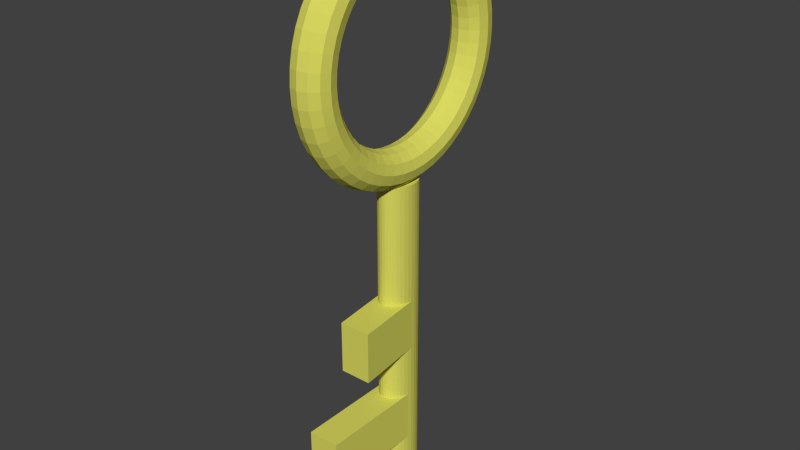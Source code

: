# Source: GoldKey.blend  (saved by Blender 2.73.0; exported with 4.5.12 LTS)
import bpy
from mathutils import Matrix  # noqa: F401  (used for matrix-valued properties, if any)

bpy.ops.wm.read_factory_settings(use_empty=True)
scene = bpy.context.scene
scene.name = 'Scene'

# ---- collections
col_collection_1 = bpy.data.collections.new('Collection 1'); scene.collection.children.link(col_collection_1)

# ---- materials (node trees are filled in below, after node groups)
mat_keycolor = bpy.data.materials.new('KeyColor')
mat_keycolor.alpha_threshold = 0.0
mat_keycolor.use_transparent_shadow = False
mat_keycolor.diffuse_color = (0.6982, 0.688, 0.1172, 1.0)
mat_keycolor.roughness = 0.5

# ---- material node trees

# ---- world
world_world = bpy.data.worlds.new('World'); scene.world = world_world
world_world.color = (0.05088, 0.05088, 0.05088)
world_world.use_sun_shadow = False
world_world.sun_shadow_jitter_overblur = 0.0
world_world.cycles.sampling_method = 'MANUAL'
world_world.cycles.sample_map_resolution = 256

# ---- meshes
me_torus = bpy.data.meshes.new('Torus')
me_torus.from_pydata([(1.192e-07, 0.0, 0.9585), (0.11, 0.0, 0.988), (0.1905, 0.0, 1.068), (0.22, 0.0, 1.178), (0.1905, 0.0, 1.288), (0.11, 0.0, 1.369), (5.96e-08, 0.0, 1.398), (-0.11, 0.0, 1.369), (-0.1905, 0.0, 1.288), (-0.22, 0.0, 1.178), (-0.1905, 0.0, 1.069), (-0.11, 0.0, 0.988), (1.192e-07, 0.1853, 0.9706), (0.11, 0.1815, 0.9999), (0.1905, 0.171, 1.08), (0.22, 0.1566, 1.189), (0.1905, 0.1423, 1.298), (0.11, 0.1318, 1.378), (5.96e-08, 0.1279, 1.407), (-0.11, 0.1318, 1.378), (-0.1905, 0.1423, 1.298), (-0.22, 0.1566, 1.189), (-0.1905, 0.171, 1.08), (-0.11, 0.1815, 0.9999), (1.192e-07, 0.3675, 1.007), (0.11, 0.3599, 1.035), (0.1905, 0.3391, 1.113), (0.22, 0.3106, 1.219), (0.1905, 0.2821, 1.326), (0.11, 0.2613, 1.403), (5.96e-08, 0.2536, 1.432), (-0.11, 0.2613, 1.403), (-0.1905, 0.2821, 1.326), (-0.22, 0.3106, 1.219), (-0.1905, 0.3391, 1.113), (-0.11, 0.3599, 1.035), (1.192e-07, 0.5434, 1.067), (0.11, 0.5321, 1.094), (0.1905, 0.5013, 1.168), (0.22, 0.4592, 1.27), (0.1905, 0.4171, 1.371), (0.11, 0.3863, 1.446), (5.96e-08, 0.375, 1.473), (-0.11, 0.3863, 1.446), (-0.1905, 0.4171, 1.371), (-0.22, 0.4592, 1.27), (-0.1905, 0.5013, 1.168), (-0.11, 0.5321, 1.094), (1.192e-07, 0.71, 1.149), (0.11, 0.6953, 1.174), (0.1905, 0.655, 1.244), (0.22, 0.6, 1.339), (0.1905, 0.545, 1.435), (0.11, 0.5047, 1.504), (5.96e-08, 0.49, 1.53), (-0.11, 0.5047, 1.504), (-0.1905, 0.545, 1.435), (-0.22, 0.6, 1.339), (-0.1905, 0.655, 1.244), (-0.11, 0.6953, 1.174), (0.0, 0.8644, 1.252), (0.11, 0.8465, 1.275), (0.1905, 0.7975, 1.339), (0.22, 0.7305, 1.426), (0.1905, 0.6635, 1.514), (0.11, 0.6145, 1.578), (0.0, 0.5966, 1.601), (-0.11, 0.6145, 1.578), (-0.1905, 0.6635, 1.514), (-0.22, 0.7305, 1.426), (-0.1905, 0.7975, 1.339), (-0.11, 0.8465, 1.275), (0.0, 1.004, 1.374), (0.11, 0.9833, 1.395), (0.1905, 0.9263, 1.452), (0.22, 0.8485, 1.53), (0.1905, 0.7707, 1.608), (0.11, 0.7138, 1.665), (0.0, 0.693, 1.686), (-0.11, 0.7138, 1.665), (-0.1905, 0.7707, 1.608), (-0.22, 0.8485, 1.53), (-0.1905, 0.9263, 1.452), (-0.11, 0.9833, 1.395), (5.96e-08, 1.127, 1.514), (0.11, 1.103, 1.532), (0.1905, 1.039, 1.581), (0.22, 0.952, 1.648), (0.1905, 0.8648, 1.715), (0.11, 0.8009, 1.764), (0.0, 0.7775, 1.782), (-0.11, 0.8009, 1.764), (-0.1905, 0.8648, 1.715), (-0.22, 0.952, 1.648), (-0.1905, 1.039, 1.581), (-0.11, 1.103, 1.532), (0.0, 1.23, 1.668), (0.11, 1.204, 1.683), (0.1905, 1.134, 1.724), (0.22, 1.039, 1.778), (0.1905, 0.944, 1.833), (0.11, 0.8742, 1.874), (0.0, 0.8487, 1.888), (-0.11, 0.8742, 1.874), (-0.1905, 0.944, 1.833), (-0.22, 1.039, 1.778), (-0.1905, 1.134, 1.724), (-0.11, 1.204, 1.683), (0.0, 1.312, 1.835), (0.11, 1.285, 1.846), (0.1905, 1.21, 1.877), (0.22, 1.109, 1.919), (0.1905, 1.007, 1.961), (0.11, 0.9326, 1.992), (0.0, 0.9054, 2.003), (-0.11, 0.9326, 1.992), (-0.1905, 1.007, 1.961), (-0.22, 1.109, 1.919), (-0.1905, 1.21, 1.877), (-0.11, 1.285, 1.846), (0.0, 1.372, 2.011), (0.11, 1.343, 2.019), (0.1905, 1.265, 2.039), (0.22, 1.159, 2.068), (0.1905, 1.053, 2.096), (0.11, 0.9751, 2.117), (0.0, 0.9466, 2.125), (-0.11, 0.9751, 2.117), (-0.1905, 1.053, 2.096), (-0.22, 1.159, 2.068), (-0.1905, 1.265, 2.039), (-0.11, 1.343, 2.019), (-1.49e-08, 1.408, 2.193), (0.11, 1.379, 2.197), (0.1905, 1.299, 2.208), (0.22, 1.19, 2.222), (0.1905, 1.081, 2.236), (0.11, 1.001, 2.247), (-2.98e-08, 0.9716, 2.251), (-0.11, 1.001, 2.247), (-0.1905, 1.081, 2.236), (-0.22, 1.19, 2.222), (-0.1905, 1.299, 2.208), (-0.11, 1.379, 2.197), (-3.31e-08, 1.42, 2.378), (0.11, 1.391, 2.378), (0.1905, 1.31, 2.378), (0.22, 1.2, 2.378), (0.1905, 1.09, 2.378), (0.11, 1.009, 2.378), (-3.31e-08, 0.98, 2.378), (-0.11, 1.009, 2.378), (-0.1905, 1.09, 2.378), (-0.22, 1.2, 2.378), (-0.1905, 1.31, 2.378), (-0.11, 1.391, 2.378), (-4.47e-08, 1.408, 2.564), (0.11, 1.379, 2.56), (0.1905, 1.299, 2.549), (0.22, 1.19, 2.535), (0.1905, 1.081, 2.521), (0.11, 1.001, 2.51), (-4.47e-08, 0.9716, 2.506), (-0.11, 1.001, 2.51), (-0.1905, 1.081, 2.521), (-0.22, 1.19, 2.535), (-0.1905, 1.299, 2.549), (-0.11, 1.379, 2.56), (-5.96e-08, 1.372, 2.746), (0.11, 1.343, 2.738), (0.1905, 1.265, 2.718), (0.22, 1.159, 2.689), (0.1905, 1.053, 2.661), (0.11, 0.9751, 2.64), (-5.96e-08, 0.9466, 2.632), (-0.11, 0.9751, 2.64), (-0.1905, 1.053, 2.661), (-0.22, 1.159, 2.689), (-0.1905, 1.265, 2.718), (-0.11, 1.343, 2.738), (-5.96e-08, 1.312, 2.922), (0.11, 1.285, 2.911), (0.1905, 1.21, 2.88), (0.22, 1.109, 2.838), (0.1905, 1.007, 2.796), (0.11, 0.9326, 2.765), (-5.96e-08, 0.9054, 2.754), (-0.11, 0.9326, 2.765), (-0.1905, 1.007, 2.796), (-0.22, 1.109, 2.838), (-0.1905, 1.21, 2.88), (-0.11, 1.285, 2.911), (-5.96e-08, 1.23, 3.089), (0.11, 1.204, 3.074), (0.1905, 1.134, 3.033), (0.22, 1.039, 2.978), (0.1905, 0.944, 2.923), (0.11, 0.8742, 2.883), (-5.96e-08, 0.8487, 2.868), (-0.11, 0.8742, 2.883), (-0.1905, 0.944, 2.923), (-0.22, 1.039, 2.978), (-0.1905, 1.134, 3.033), (-0.11, 1.204, 3.074), (-1.192e-07, 1.127, 3.243), (0.11, 1.103, 3.225), (0.1905, 1.039, 3.176), (0.22, 0.952, 3.109), (0.1905, 0.8648, 3.042), (0.11, 0.8009, 2.993), (-5.96e-08, 0.7775, 2.975), (-0.11, 0.8009, 2.993), (-0.1905, 0.8648, 3.042), (-0.22, 0.952, 3.109), (-0.1905, 1.039, 3.176), (-0.11, 1.103, 3.225), (-1.192e-07, 1.004, 3.383), (0.11, 0.9832, 3.362), (0.1905, 0.9263, 3.305), (0.22, 0.8485, 3.227), (0.1905, 0.7707, 3.149), (0.11, 0.7138, 3.092), (-5.96e-08, 0.693, 3.071), (-0.11, 0.7138, 3.092), (-0.1905, 0.7707, 3.149), (-0.22, 0.8485, 3.227), (-0.1905, 0.9263, 3.305), (-0.11, 0.9832, 3.362), (-1.192e-07, 0.8644, 3.505), (0.11, 0.8465, 3.482), (0.1905, 0.7975, 3.418), (0.22, 0.7305, 3.331), (0.1905, 0.6635, 3.243), (0.11, 0.6145, 3.179), (-1.192e-07, 0.5966, 3.156), (-0.11, 0.6145, 3.179), (-0.1905, 0.6635, 3.243), (-0.22, 0.7305, 3.331), (-0.1905, 0.7975, 3.418), (-0.11, 0.8465, 3.482), (-1.192e-07, 0.71, 3.608), (0.11, 0.6953, 3.583), (0.1905, 0.655, 3.513), (0.22, 0.6, 3.418), (0.1905, 0.545, 3.322), (0.11, 0.5047, 3.253), (-1.192e-07, 0.49, 3.227), (-0.11, 0.5047, 3.253), (-0.1905, 0.545, 3.322), (-0.22, 0.6, 3.418), (-0.1905, 0.655, 3.513), (-0.11, 0.6953, 3.583), (-1.192e-07, 0.5434, 3.69), (0.11, 0.5321, 3.663), (0.1905, 0.5013, 3.589), (0.22, 0.4592, 3.487), (0.1905, 0.4171, 3.386), (0.11, 0.3863, 3.311), (-1.192e-07, 0.375, 3.284), (-0.11, 0.3863, 3.311), (-0.1905, 0.4171, 3.386), (-0.22, 0.4592, 3.487), (-0.1905, 0.5013, 3.589), (-0.11, 0.5321, 3.663), (-1.192e-07, 0.3675, 3.75), (0.11, 0.3599, 3.722), (0.1905, 0.3391, 3.644), (0.22, 0.3106, 3.538), (0.1905, 0.2821, 3.431), (0.11, 0.2613, 3.354), (-1.192e-07, 0.2536, 3.325), (-0.11, 0.2613, 3.354), (-0.1905, 0.2821, 3.431), (-0.22, 0.3106, 3.538), (-0.1905, 0.3391, 3.644), (-0.11, 0.3599, 3.722), (-1.192e-07, 0.1853, 3.786), (0.11, 0.1815, 3.757), (0.1905, 0.171, 3.677), (0.22, 0.1566, 3.568), (0.1905, 0.1423, 3.459), (0.11, 0.1318, 3.379), (-1.192e-07, 0.1279, 3.35), (-0.11, 0.1318, 3.379), (-0.1905, 0.1423, 3.459), (-0.22, 0.1566, 3.568), (-0.1905, 0.171, 3.677), (-0.11, 0.1815, 3.757), (-1.192e-07, 1.241e-07, 3.799), (0.11, 1.216e-07, 3.769), (0.1905, 1.145e-07, 3.688), (0.22, 1.049e-07, 3.579), (0.1905, 9.529e-08, 3.469), (0.11, 8.825e-08, 3.388), (-1.192e-07, 8.567e-08, 3.359), (-0.11, 8.825e-08, 3.388), (-0.1905, 9.529e-08, 3.469), (-0.22, 1.049e-07, 3.579), (-0.1905, 1.145e-07, 3.689), (-0.11, 1.216e-07, 3.769), (-1.192e-07, -0.1853, 3.786), (0.11, -0.1815, 3.757), (0.1905, -0.171, 3.677), (0.22, -0.1566, 3.568), (0.1905, -0.1423, 3.459), (0.11, -0.1318, 3.379), (-1.192e-07, -0.1279, 3.35), (-0.11, -0.1318, 3.379), (-0.1905, -0.1423, 3.459), (-0.22, -0.1566, 3.568), (-0.1905, -0.171, 3.677), (-0.11, -0.1815, 3.757), (-1.192e-07, -0.3675, 3.75), (0.11, -0.3599, 3.722), (0.1905, -0.3391, 3.644), (0.22, -0.3106, 3.538), (0.1905, -0.2821, 3.431), (0.11, -0.2613, 3.354), (-1.192e-07, -0.2536, 3.325), (-0.11, -0.2613, 3.354), (-0.1905, -0.2821, 3.431), (-0.22, -0.3106, 3.538), (-0.1905, -0.3391, 3.644), (-0.11, -0.3599, 3.722), (-1.192e-07, -0.5434, 3.69), (0.11, -0.5321, 3.663), (0.1905, -0.5013, 3.589), (0.22, -0.4592, 3.487), (0.1905, -0.4171, 3.386), (0.11, -0.3863, 3.311), (-1.192e-07, -0.375, 3.284), (-0.11, -0.3863, 3.311), (-0.1905, -0.4171, 3.386), (-0.22, -0.4592, 3.487), (-0.1905, -0.5013, 3.589), (-0.11, -0.5321, 3.663), (-1.192e-07, -0.71, 3.608), (0.11, -0.6953, 3.583), (0.1905, -0.655, 3.513), (0.22, -0.6, 3.418), (0.1905, -0.545, 3.322), (0.11, -0.5047, 3.253), (-1.192e-07, -0.49, 3.227), (-0.11, -0.5047, 3.253), (-0.1905, -0.545, 3.322), (-0.22, -0.6, 3.418), (-0.1905, -0.655, 3.513), (-0.11, -0.6953, 3.583), (-1.192e-07, -0.8644, 3.505), (0.11, -0.8465, 3.482), (0.1905, -0.7975, 3.418), (0.22, -0.7305, 3.331), (0.1905, -0.6635, 3.243), (0.11, -0.6145, 3.179), (-1.192e-07, -0.5966, 3.156), (-0.11, -0.6145, 3.179), (-0.1905, -0.6635, 3.243), (-0.22, -0.7305, 3.331), (-0.1905, -0.7975, 3.418), (-0.11, -0.8465, 3.482), (-1.192e-07, -1.004, 3.383), (0.11, -0.9832, 3.362), (0.1905, -0.9263, 3.305), (0.22, -0.8485, 3.227), (0.1905, -0.7707, 3.149), (0.11, -0.7138, 3.092), (-5.96e-08, -0.693, 3.071), (-0.11, -0.7138, 3.092), (-0.1905, -0.7707, 3.149), (-0.22, -0.8485, 3.227), (-0.1905, -0.9263, 3.305), (-0.11, -0.9832, 3.362), (-1.192e-07, -1.127, 3.243), (0.11, -1.103, 3.225), (0.1905, -1.039, 3.176), (0.22, -0.952, 3.109), (0.1905, -0.8648, 3.042), (0.11, -0.8009, 2.993), (-5.96e-08, -0.7775, 2.975), (-0.11, -0.8009, 2.993), (-0.1905, -0.8648, 3.042), (-0.22, -0.952, 3.109), (-0.1905, -1.039, 3.176), (-0.11, -1.103, 3.225), (-5.96e-08, -1.23, 3.089), (0.11, -1.204, 3.074), (0.1905, -1.134, 3.033), (0.22, -1.039, 2.978), (0.1905, -0.944, 2.923), (0.11, -0.8742, 2.883), (-5.96e-08, -0.8487, 2.868), (-0.11, -0.8742, 2.883), (-0.1905, -0.944, 2.923), (-0.22, -1.039, 2.978), (-0.1905, -1.134, 3.033), (-0.11, -1.204, 3.074), (-5.96e-08, -1.312, 2.922), (0.11, -1.285, 2.911), (0.1905, -1.21, 2.88), (0.22, -1.109, 2.838), (0.1905, -1.007, 2.796), (0.11, -0.9326, 2.765), (-5.96e-08, -0.9054, 2.754), (-0.11, -0.9326, 2.765), (-0.1905, -1.007, 2.796), (-0.22, -1.109, 2.838), (-0.1905, -1.21, 2.88), (-0.11, -1.285, 2.911), (-5.96e-08, -1.372, 2.746), (0.11, -1.343, 2.738), (0.1905, -1.265, 2.718), (0.22, -1.159, 2.689), (0.1905, -1.053, 2.661), (0.11, -0.9751, 2.64), (-5.96e-08, -0.9466, 2.632), (-0.11, -0.9751, 2.64), (-0.1905, -1.053, 2.661), (-0.22, -1.159, 2.689), (-0.1905, -1.265, 2.718), (-0.11, -1.343, 2.738), (-4.47e-08, -1.408, 2.564), (0.11, -1.379, 2.56), (0.1905, -1.299, 2.549), (0.22, -1.19, 2.535), (0.1905, -1.081, 2.521), (0.11, -1.001, 2.51), (-4.47e-08, -0.9716, 2.506), (-0.11, -1.001, 2.51), (-0.1905, -1.081, 2.521), (-0.22, -1.19, 2.535), (-0.1905, -1.299, 2.549), (-0.11, -1.379, 2.56), (-3.31e-08, -1.42, 2.378), (0.11, -1.391, 2.378), (0.1905, -1.31, 2.378), (0.22, -1.2, 2.378), (0.1905, -1.09, 2.378), (0.11, -1.009, 2.378), (-3.31e-08, -0.98, 2.378), (-0.11, -1.009, 2.378), (-0.1905, -1.09, 2.378), (-0.22, -1.2, 2.378), (-0.1905, -1.31, 2.378), (-0.11, -1.391, 2.378), (-1.49e-08, -1.408, 2.193), (0.11, -1.379, 2.197), (0.1905, -1.299, 2.208), (0.22, -1.19, 2.222), (0.1905, -1.081, 2.236), (0.11, -1.001, 2.247), (-2.98e-08, -0.9716, 2.251), (-0.11, -1.001, 2.247), (-0.1905, -1.081, 2.236), (-0.22, -1.19, 2.222), (-0.1905, -1.299, 2.208), (-0.11, -1.379, 2.197), (0.0, -1.372, 2.011), (0.11, -1.343, 2.019), (0.1905, -1.265, 2.039), (0.22, -1.159, 2.068), (0.1905, -1.053, 2.096), (0.11, -0.9751, 2.117), (0.0, -0.9466, 2.125), (-0.11, -0.9751, 2.117), (-0.1905, -1.053, 2.096), (-0.22, -1.159, 2.068), (-0.1905, -1.265, 2.039), (-0.11, -1.343, 2.019), (0.0, -1.312, 1.835), (0.11, -1.285, 1.846), (0.1905, -1.21, 1.877), (0.22, -1.109, 1.919), (0.1905, -1.007, 1.961), (0.11, -0.9326, 1.992), (0.0, -0.9054, 2.003), (-0.11, -0.9326, 1.992), (-0.1905, -1.007, 1.961), (-0.22, -1.109, 1.919), (-0.1905, -1.21, 1.877), (-0.11, -1.285, 1.846), (0.0, -1.23, 1.668), (0.11, -1.204, 1.683), (0.1905, -1.134, 1.724), (0.22, -1.039, 1.778), (0.1905, -0.944, 1.833), (0.11, -0.8742, 1.874), (0.0, -0.8487, 1.888), (-0.11, -0.8742, 1.874), (-0.1905, -0.944, 1.833), (-0.22, -1.039, 1.778), (-0.1905, -1.134, 1.724), (-0.11, -1.204, 1.683), (5.96e-08, -1.127, 1.514), (0.11, -1.103, 1.532), (0.1905, -1.039, 1.581), (0.22, -0.952, 1.648), (0.1905, -0.8648, 1.715), (0.11, -0.8009, 1.764), (0.0, -0.7775, 1.782), (-0.11, -0.8009, 1.764), (-0.1905, -0.8648, 1.715), (-0.22, -0.952, 1.648), (-0.1905, -1.039, 1.581), (-0.11, -1.103, 1.532), (0.0, -1.004, 1.374), (0.11, -0.9833, 1.395), (0.1905, -0.9263, 1.452), (0.22, -0.8485, 1.53), (0.1905, -0.7707, 1.608), (0.11, -0.7138, 1.665), (0.0, -0.693, 1.686), (-0.11, -0.7138, 1.665), (-0.1905, -0.7707, 1.608), (-0.22, -0.8485, 1.53), (-0.1905, -0.9263, 1.452), (-0.11, -0.9833, 1.395), (0.0, -0.8644, 1.252), (0.11, -0.8465, 1.275), (0.1905, -0.7975, 1.339), (0.22, -0.7305, 1.426), (0.1905, -0.6635, 1.514), (0.11, -0.6145, 1.578), (0.0, -0.5966, 1.601), (-0.11, -0.6145, 1.578), (-0.1905, -0.6635, 1.514), (-0.22, -0.7305, 1.426), (-0.1905, -0.7975, 1.339), (-0.11, -0.8465, 1.275), (1.192e-07, -0.71, 1.149), (0.11, -0.6953, 1.174), (0.1905, -0.655, 1.244), (0.22, -0.6, 1.339), (0.1905, -0.545, 1.435), (0.11, -0.5047, 1.504), (5.96e-08, -0.49, 1.53), (-0.11, -0.5047, 1.504), (-0.1905, -0.545, 1.435), (-0.22, -0.6, 1.339), (-0.1905, -0.655, 1.244), (-0.11, -0.6953, 1.174), (1.192e-07, -0.5434, 1.067), (0.11, -0.5321, 1.094), (0.1905, -0.5013, 1.168), (0.22, -0.4592, 1.27), (0.1905, -0.4171, 1.371), (0.11, -0.3863, 1.446), (5.96e-08, -0.375, 1.473), (-0.11, -0.3863, 1.446), (-0.1905, -0.4171, 1.371), (-0.22, -0.4592, 1.27), (-0.1905, -0.5013, 1.168), (-0.11, -0.5321, 1.094), (1.192e-07, -0.3675, 1.007), (0.11, -0.3599, 1.035), (0.1905, -0.3391, 1.113), (0.22, -0.3106, 1.219), (0.1905, -0.2821, 1.326), (0.11, -0.2613, 1.403), (5.96e-08, -0.2536, 1.432), (-0.11, -0.2613, 1.403), (-0.1905, -0.2821, 1.326), (-0.22, -0.3106, 1.219), (-0.1905, -0.3391, 1.113), (-0.11, -0.3599, 1.035), (1.192e-07, -0.1853, 0.9706), (0.11, -0.1815, 0.9999), (0.1905, -0.171, 1.08), (0.22, -0.1566, 1.189), (0.1905, -0.1423, 1.298), (0.11, -0.1318, 1.378), (5.96e-08, -0.1279, 1.407), (-0.11, -0.1318, 1.378), (-0.1905, -0.1423, 1.298), (-0.22, -0.1566, 1.189), (-0.1905, -0.171, 1.08), (-0.11, -0.1815, 0.9999), (-4.375e-07, 0.2682, -2.829), (0.03613, 0.263, -2.829), (0.07088, 0.2478, -2.829), (0.1029, 0.223, -2.829), (0.131, 0.1896, -2.829), (0.154, 0.149, -2.829), (0.1711, 0.1026, -2.829), (0.1817, 0.05232, -2.829), (0.1852, 2.345e-07, -2.829), (0.1817, -0.05232, -2.829), (0.1711, -0.1026, -2.829), (0.154, -0.149, -2.829), (0.131, -0.1896, -2.829), (0.1029, -0.223, -2.829), (0.07088, -0.2477, -2.829), (0.03613, -0.263, -2.829), (-4.978e-07, -0.2682, -2.829), (-0.03614, -0.263, -2.829), (-0.07088, -0.2477, -2.829), (-0.1029, -0.223, -2.829), (-0.131, -0.1896, -2.829), (-0.154, -0.149, -2.829), (-0.1711, -0.1026, -2.829), (-0.1817, -0.05232, -2.829), (-0.1852, 4.731e-07, -2.829), (-0.1817, 0.05232, -2.829), (-0.1711, 0.1026, -2.829), (-0.154, 0.149, -2.829), (-0.131, 0.1896, -2.829), (-0.1029, 0.223, -2.829), (-0.03613, 0.263, 1.0), (-0.03613, 0.263, -1.231), (-0.07088, 0.2478, 1.0), (-0.07088, 0.2478, -1.231), (-0.1029, 0.223, 1.0), (-0.1029, 0.223, -1.231), (-0.131, 0.1896, 1.0), (-0.131, 0.1896, -1.231), (-0.154, 0.149, 1.0), (-0.154, 0.149, -1.231), (-0.1711, 0.1026, 1.0), (-0.1711, 0.1026, -1.231), (-0.1817, 0.05232, 1.0), (-0.1817, 0.05232, -1.231), (-0.1852, 4.731e-07, 1.0), (-0.1852, 4.731e-07, -1.231), (-0.1817, -0.05232, 1.0), (-0.1817, -0.05232, -1.231), (-0.1711, -0.1026, 1.0), (-0.1711, -0.1026, -1.231), (-0.154, -0.149, 1.0), (-0.154, -0.149, -1.231), (-0.131, -0.1896, 1.0), (-0.131, -0.1896, -1.231), (-0.1029, -0.223, 1.0), (-0.1029, -0.223, -1.231), (-0.07088, -0.2477, 1.0), (-0.07088, -0.2477, -1.231), (-0.03614, -0.263, 1.0), (-0.03614, -0.263, -1.231), (-2.097e-08, -0.2682, 1.0), (-2.097e-08, -0.2682, -1.231), (0.03614, -0.263, 1.0), (0.03614, -0.263, -1.231), (0.07088, -0.2477, 1.0), (0.07088, -0.2477, -1.231), (0.1029, -0.223, 1.0), (0.1029, -0.223, -1.231), (0.131, -0.1896, 1.0), (0.131, -0.1896, -1.231), (0.154, -0.149, 1.0), (0.154, -0.149, -1.231), (0.1711, -0.1026, 1.0), (0.1711, -0.1026, -1.231), (0.1817, -0.05232, 1.0), (0.1817, -0.05232, -1.231), (0.1852, 2.345e-07, 1.0), (0.1852, 2.345e-07, -1.231), (0.1817, 0.05232, 1.0), (0.1817, 0.05232, -1.231), (0.1711, 0.1026, 1.0), (0.1711, 0.1026, -1.231), (0.154, 0.149, 1.0), (0.154, 0.149, -1.231), (0.131, 0.1896, 1.0), (0.131, 0.1896, -1.231), (0.1029, 0.223, 1.0), (0.1029, 0.223, -1.231), (0.07088, 0.2478, 1.0), (0.07088, 0.2478, -1.231), (0.03614, 0.263, 1.0), (0.03614, 0.263, -1.231), (3.938e-08, 0.2682, 1.0), (3.938e-08, 0.2682, -1.231), (-0.07088, 0.2478, -2.829), (-0.03614, 0.263, -2.829), (0.1029, 0.223, -2.185), (0.131, 0.1896, -2.185), (0.07088, -0.2477, -2.185), (0.03613, -0.263, -2.185), (-0.1817, 0.05232, -2.185), (-0.1711, 0.1026, -2.185), (0.1711, -0.1026, -2.185), (0.154, -0.149, -2.185), (-0.154, -0.149, -2.185), (-0.1711, -0.1026, -2.185), (0.1711, 0.1026, -2.185), (0.1817, 0.05232, -2.185), (-0.131, 0.1896, -2.185), (-0.1029, 0.223, -2.185), (-0.03614, -0.263, -2.185), (-0.07088, -0.2477, -2.185), (0.07088, 0.2478, -2.185), (0.1029, -0.223, -2.185), (-0.1852, 4.731e-07, -2.185), (0.1817, -0.05232, -2.185), (-0.131, -0.1896, -2.185), (0.154, 0.149, -2.185), (-0.154, 0.149, -2.185), (-3.298e-07, -0.2682, -2.185), (0.03614, 0.263, -2.185), (0.131, -0.1896, -2.185), (-0.1817, -0.05232, -2.185), (0.1852, 2.345e-07, -2.185), (-0.07088, 0.2478, -2.185), (-0.03614, 0.263, -2.185), (-0.1029, -0.223, -2.185), (-2.695e-07, 0.2682, -2.185), (0.1029, 0.223, -1.592), (0.07088, -0.2477, -1.592), (-0.1817, 0.05232, -1.592), (0.1711, -0.1026, -1.592), (-0.154, -0.149, -1.592), (0.1711, 0.1026, -1.592), (-0.131, 0.1896, -1.592), (-0.03614, -0.263, -1.592), (0.07088, 0.2478, -1.592), (0.1029, -0.223, -1.592), (-0.1852, 4.731e-07, -1.592), (0.1817, -0.05232, -1.592), (-0.131, -0.1896, -1.592), (0.154, 0.149, -1.592), (-0.154, 0.149, -1.592), (-1.754e-07, -0.2682, -1.592), (0.03614, 0.263, -1.592), (0.131, -0.1896, -1.592), (-0.1817, -0.05232, -1.592), (0.1852, 2.345e-07, -1.592), (-0.07088, 0.2478, -1.592), (-0.1029, -0.223, -1.592), (-1.15e-07, 0.2682, -1.592), (0.131, 0.1896, -1.592), (0.03614, -0.263, -1.592), (-0.1711, 0.1026, -1.592), (0.154, -0.149, -1.592), (-0.1711, -0.1026, -1.592), (0.1817, 0.05232, -1.592), (-0.1029, 0.223, -1.592), (-0.07088, -0.2477, -1.592), (-0.03614, 0.263, -1.592), (0.07088, -1.249, -2.185), (0.03613, -1.249, -2.185), (0.1711, -1.249, -2.185), (0.154, -1.249, -2.185), (-0.154, -1.249, -2.185), (-0.1711, -1.249, -2.185), (-0.03614, -1.249, -2.185), (-0.07088, -1.249, -2.185), (0.1029, -1.249, -2.185), (0.1817, -1.249, -2.185), (-0.131, -1.249, -2.185), (-8.067e-07, -1.249, -2.185), (0.131, -1.249, -2.185), (-0.1817, -1.249, -2.185), (-0.1029, -1.249, -2.185), (0.07088, -1.249, -1.592), (0.1711, -1.249, -1.592), (-0.154, -1.249, -1.592), (-0.03614, -1.249, -1.592), (0.1029, -1.249, -1.592), (0.1817, -1.249, -1.592), (-0.131, -1.249, -1.592), (-6.522e-07, -1.249, -1.592), (0.131, -1.249, -1.592), (-0.1817, -1.249, -1.592), (-0.1029, -1.249, -1.592), (0.03613, -1.249, -1.592), (0.154, -1.249, -1.592), (-0.1711, -1.249, -1.592), (-0.07088, -1.249, -1.592), (-0.03613, 0.263, -0.9909), (-0.07088, 0.2478, -0.9909), (-0.1029, 0.223, -0.9909), (-0.131, 0.1896, -0.9909), (-0.154, 0.149, -0.9909), (-0.1711, 0.1026, -0.9909), (-0.1817, 0.05232, -0.9909), (-0.1852, 4.731e-07, -0.9909), (-0.1817, -0.05232, -0.9909), (-0.1711, -0.1026, -0.9909), (-0.154, -0.149, -0.9909), (-0.131, -0.1896, -0.9909), (-0.1029, -0.223, -0.9909), (-0.07088, -0.2477, -0.9909), (-0.03614, -0.263, -0.9909), (-2.097e-08, -0.2682, -0.9909), (0.03614, -0.263, -0.9909), (0.07088, -0.2477, -0.9909), (0.1029, -0.223, -0.9909), (0.131, -0.1896, -0.9909), (0.154, -0.149, -0.9909), (0.1711, -0.1026, -0.9909), (0.1817, -0.05232, -0.9909), (0.1852, 2.345e-07, -0.9909), (0.1817, 0.05232, -0.9909), (0.1711, 0.1026, -0.9909), (0.154, 0.149, -0.9909), (0.131, 0.1896, -0.9909), (0.1029, 0.223, -0.9909), (0.07088, 0.2478, -0.9909), (0.03614, 0.263, -0.9909), (3.938e-08, 0.2682, -0.9909), (3.938e-08, 0.2682, -0.3902), (-0.03613, 0.263, -0.3902), (-0.07088, 0.2478, -0.3902), (-0.1029, 0.223, -0.3902), (-0.131, 0.1896, -0.3902), (-0.154, 0.149, -0.3902), (-0.1711, 0.1026, -0.3902), (-0.1817, 0.05232, -0.3902), (-0.1852, 4.731e-07, -0.3902), (-0.1817, -0.05232, -0.3902), (-0.1711, -0.1026, -0.3902), (-0.154, -0.149, -0.3902), (-0.131, -0.1896, -0.3902), (-0.1029, -0.223, -0.3902), (-0.07088, -0.2477, -0.3902), (-0.03614, -0.263, -0.3902), (-2.097e-08, -0.2682, -0.3902), (0.03614, -0.263, -0.3902), (0.07088, -0.2477, -0.3902), (0.1029, -0.223, -0.3902), (0.131, -0.1896, -0.3902), (0.154, -0.149, -0.3902), (0.1711, -0.1026, -0.3902), (0.1817, -0.05232, -0.3902), (0.1852, 2.345e-07, -0.3902), (0.1817, 0.05232, -0.3902), (0.1711, 0.1026, -0.3902), (0.154, 0.149, -0.3902), (0.131, 0.1896, -0.3902), (0.1029, 0.223, -0.3902), (0.07088, 0.2478, -0.3902), (0.03614, 0.263, -0.3902), (-0.1006, -0.8103, -0.9909), (-0.09002, -0.8103, -0.9909), (-0.07291, -0.8103, -0.9909), (-0.04987, -0.8103, -0.9909), (-0.02181, -0.8103, -0.9909), (0.01022, -0.8103, -0.9909), (0.04496, -0.8103, -0.9909), (0.0811, -0.8103, -0.9909), (0.1172, -0.8103, -0.9909), (0.152, -0.8103, -0.9909), (0.184, -0.8103, -0.9909), (0.2121, -0.8103, -0.9909), (0.2351, -0.8103, -0.9909), (0.2522, -0.8103, -0.9909), (0.2628, -0.8103, -0.9909), (0.2663, -0.8103, -0.9909), (-0.1006, -0.8103, -0.3902), (-0.09002, -0.8103, -0.3902), (-0.07291, -0.8103, -0.3902), (-0.04987, -0.8103, -0.3902), (-0.02181, -0.8103, -0.3902), (0.01022, -0.8103, -0.3902), (0.04496, -0.8103, -0.3902), (0.0811, -0.8103, -0.3902), (0.1172, -0.8103, -0.3902), (0.152, -0.8103, -0.3902), (0.184, -0.8103, -0.3902), (0.2121, -0.8103, -0.3902), (0.2351, -0.8103, -0.3902), (0.2522, -0.8103, -0.3902), (0.2628, -0.8103, -0.3902), (0.2663, -0.8103, -0.3902)], [], [(0, 12, 13, 1), (1, 13, 14, 2), (2, 14, 15, 3), (3, 15, 16, 4), (4, 16, 17, 5), (5, 17, 18, 6), (6, 18, 19, 7), (7, 19, 20, 8), (8, 20, 21, 9), (9, 21, 22, 10), (10, 22, 23, 11), (0, 11, 23, 12), (12, 24, 25, 13), (13, 25, 26, 14), (14, 26, 27, 15), (15, 27, 28, 16), (16, 28, 29, 17), (17, 29, 30, 18), (18, 30, 31, 19), (19, 31, 32, 20), (20, 32, 33, 21), (21, 33, 34, 22), (22, 34, 35, 23), (23, 35, 24, 12), (24, 36, 37, 25), (25, 37, 38, 26), (26, 38, 39, 27), (27, 39, 40, 28), (28, 40, 41, 29), (29, 41, 42, 30), (30, 42, 43, 31), (31, 43, 44, 32), (32, 44, 45, 33), (33, 45, 46, 34), (34, 46, 47, 35), (35, 47, 36, 24), (36, 48, 49, 37), (37, 49, 50, 38), (38, 50, 51, 39), (39, 51, 52, 40), (40, 52, 53, 41), (41, 53, 54, 42), (42, 54, 55, 43), (43, 55, 56, 44), (44, 56, 57, 45), (45, 57, 58, 46), (46, 58, 59, 47), (47, 59, 48, 36), (48, 60, 61, 49), (49, 61, 62, 50), (50, 62, 63, 51), (51, 63, 64, 52), (52, 64, 65, 53), (53, 65, 66, 54), (54, 66, 67, 55), (55, 67, 68, 56), (56, 68, 69, 57), (57, 69, 70, 58), (58, 70, 71, 59), (59, 71, 60, 48), (60, 72, 73, 61), (61, 73, 74, 62), (62, 74, 75, 63), (63, 75, 76, 64), (64, 76, 77, 65), (65, 77, 78, 66), (66, 78, 79, 67), (67, 79, 80, 68), (68, 80, 81, 69), (69, 81, 82, 70), (70, 82, 83, 71), (71, 83, 72, 60), (72, 84, 85, 73), (73, 85, 86, 74), (74, 86, 87, 75), (75, 87, 88, 76), (76, 88, 89, 77), (77, 89, 90, 78), (78, 90, 91, 79), (79, 91, 92, 80), (80, 92, 93, 81), (81, 93, 94, 82), (82, 94, 95, 83), (83, 95, 84, 72), (84, 96, 97, 85), (85, 97, 98, 86), (86, 98, 99, 87), (87, 99, 100, 88), (88, 100, 101, 89), (89, 101, 102, 90), (90, 102, 103, 91), (91, 103, 104, 92), (92, 104, 105, 93), (93, 105, 106, 94), (94, 106, 107, 95), (95, 107, 96, 84), (96, 108, 109, 97), (97, 109, 110, 98), (98, 110, 111, 99), (99, 111, 112, 100), (100, 112, 113, 101), (101, 113, 114, 102), (102, 114, 115, 103), (103, 115, 116, 104), (104, 116, 117, 105), (105, 117, 118, 106), (106, 118, 119, 107), (107, 119, 108, 96), (108, 120, 121, 109), (109, 121, 122, 110), (110, 122, 123, 111), (111, 123, 124, 112), (112, 124, 125, 113), (113, 125, 126, 114), (114, 126, 127, 115), (115, 127, 128, 116), (116, 128, 129, 117), (117, 129, 130, 118), (118, 130, 131, 119), (119, 131, 120, 108), (120, 132, 133, 121), (121, 133, 134, 122), (122, 134, 135, 123), (123, 135, 136, 124), (124, 136, 137, 125), (125, 137, 138, 126), (126, 138, 139, 127), (127, 139, 140, 128), (128, 140, 141, 129), (129, 141, 142, 130), (130, 142, 143, 131), (131, 143, 132, 120), (132, 144, 145, 133), (133, 145, 146, 134), (134, 146, 147, 135), (135, 147, 148, 136), (136, 148, 149, 137), (137, 149, 150, 138), (138, 150, 151, 139), (139, 151, 152, 140), (140, 152, 153, 141), (141, 153, 154, 142), (142, 154, 155, 143), (143, 155, 144, 132), (144, 156, 157, 145), (145, 157, 158, 146), (146, 158, 159, 147), (147, 159, 160, 148), (148, 160, 161, 149), (149, 161, 162, 150), (150, 162, 163, 151), (151, 163, 164, 152), (152, 164, 165, 153), (153, 165, 166, 154), (154, 166, 167, 155), (155, 167, 156, 144), (156, 168, 169, 157), (157, 169, 170, 158), (158, 170, 171, 159), (159, 171, 172, 160), (160, 172, 173, 161), (161, 173, 174, 162), (162, 174, 175, 163), (163, 175, 176, 164), (164, 176, 177, 165), (165, 177, 178, 166), (166, 178, 179, 167), (167, 179, 168, 156), (168, 180, 181, 169), (169, 181, 182, 170), (170, 182, 183, 171), (171, 183, 184, 172), (172, 184, 185, 173), (173, 185, 186, 174), (174, 186, 187, 175), (175, 187, 188, 176), (176, 188, 189, 177), (177, 189, 190, 178), (178, 190, 191, 179), (179, 191, 180, 168), (180, 192, 193, 181), (181, 193, 194, 182), (182, 194, 195, 183), (183, 195, 196, 184), (184, 196, 197, 185), (185, 197, 198, 186), (186, 198, 199, 187), (187, 199, 200, 188), (188, 200, 201, 189), (189, 201, 202, 190), (190, 202, 203, 191), (191, 203, 192, 180), (192, 204, 205, 193), (193, 205, 206, 194), (194, 206, 207, 195), (195, 207, 208, 196), (196, 208, 209, 197), (197, 209, 210, 198), (198, 210, 211, 199), (199, 211, 212, 200), (200, 212, 213, 201), (201, 213, 214, 202), (202, 214, 215, 203), (203, 215, 204, 192), (204, 216, 217, 205), (205, 217, 218, 206), (206, 218, 219, 207), (207, 219, 220, 208), (208, 220, 221, 209), (209, 221, 222, 210), (210, 222, 223, 211), (211, 223, 224, 212), (212, 224, 225, 213), (213, 225, 226, 214), (214, 226, 227, 215), (215, 227, 216, 204), (216, 228, 229, 217), (217, 229, 230, 218), (218, 230, 231, 219), (219, 231, 232, 220), (220, 232, 233, 221), (221, 233, 234, 222), (222, 234, 235, 223), (223, 235, 236, 224), (224, 236, 237, 225), (225, 237, 238, 226), (226, 238, 239, 227), (227, 239, 228, 216), (228, 240, 241, 229), (229, 241, 242, 230), (230, 242, 243, 231), (231, 243, 244, 232), (232, 244, 245, 233), (233, 245, 246, 234), (234, 246, 247, 235), (235, 247, 248, 236), (236, 248, 249, 237), (237, 249, 250, 238), (238, 250, 251, 239), (239, 251, 240, 228), (240, 252, 253, 241), (241, 253, 254, 242), (242, 254, 255, 243), (243, 255, 256, 244), (244, 256, 257, 245), (245, 257, 258, 246), (246, 258, 259, 247), (247, 259, 260, 248), (248, 260, 261, 249), (249, 261, 262, 250), (250, 262, 263, 251), (251, 263, 252, 240), (252, 264, 265, 253), (253, 265, 266, 254), (254, 266, 267, 255), (255, 267, 268, 256), (256, 268, 269, 257), (257, 269, 270, 258), (258, 270, 271, 259), (259, 271, 272, 260), (260, 272, 273, 261), (261, 273, 274, 262), (262, 274, 275, 263), (263, 275, 264, 252), (264, 276, 277, 265), (265, 277, 278, 266), (266, 278, 279, 267), (267, 279, 280, 268), (268, 280, 281, 269), (269, 281, 282, 270), (270, 282, 283, 271), (271, 283, 284, 272), (272, 284, 285, 273), (273, 285, 286, 274), (274, 286, 287, 275), (275, 287, 276, 264), (276, 288, 289, 277), (277, 289, 290, 278), (278, 290, 291, 279), (279, 291, 292, 280), (280, 292, 293, 281), (281, 293, 294, 282), (282, 294, 295, 283), (283, 295, 296, 284), (284, 296, 297, 285), (285, 297, 298, 286), (286, 298, 299, 287), (287, 299, 288, 276), (288, 300, 301, 289), (289, 301, 302, 290), (290, 302, 303, 291), (291, 303, 304, 292), (292, 304, 305, 293), (293, 305, 306, 294), (294, 306, 307, 295), (295, 307, 308, 296), (296, 308, 309, 297), (297, 309, 310, 298), (298, 310, 311, 299), (299, 311, 300, 288), (300, 312, 313, 301), (301, 313, 314, 302), (302, 314, 315, 303), (303, 315, 316, 304), (304, 316, 317, 305), (305, 317, 318, 306), (306, 318, 319, 307), (307, 319, 320, 308), (308, 320, 321, 309), (309, 321, 322, 310), (310, 322, 323, 311), (311, 323, 312, 300), (312, 324, 325, 313), (313, 325, 326, 314), (314, 326, 327, 315), (315, 327, 328, 316), (316, 328, 329, 317), (317, 329, 330, 318), (318, 330, 331, 319), (319, 331, 332, 320), (320, 332, 333, 321), (321, 333, 334, 322), (322, 334, 335, 323), (323, 335, 324, 312), (324, 336, 337, 325), (325, 337, 338, 326), (326, 338, 339, 327), (327, 339, 340, 328), (328, 340, 341, 329), (329, 341, 342, 330), (330, 342, 343, 331), (331, 343, 344, 332), (332, 344, 345, 333), (333, 345, 346, 334), (334, 346, 347, 335), (335, 347, 336, 324), (336, 348, 349, 337), (337, 349, 350, 338), (338, 350, 351, 339), (339, 351, 352, 340), (340, 352, 353, 341), (341, 353, 354, 342), (342, 354, 355, 343), (343, 355, 356, 344), (344, 356, 357, 345), (345, 357, 358, 346), (346, 358, 359, 347), (347, 359, 348, 336), (348, 360, 361, 349), (349, 361, 362, 350), (350, 362, 363, 351), (351, 363, 364, 352), (352, 364, 365, 353), (353, 365, 366, 354), (354, 366, 367, 355), (355, 367, 368, 356), (356, 368, 369, 357), (357, 369, 370, 358), (358, 370, 371, 359), (359, 371, 360, 348), (360, 372, 373, 361), (361, 373, 374, 362), (362, 374, 375, 363), (363, 375, 376, 364), (364, 376, 377, 365), (365, 377, 378, 366), (366, 378, 379, 367), (367, 379, 380, 368), (368, 380, 381, 369), (369, 381, 382, 370), (370, 382, 383, 371), (371, 383, 372, 360), (372, 384, 385, 373), (373, 385, 386, 374), (374, 386, 387, 375), (375, 387, 388, 376), (376, 388, 389, 377), (377, 389, 390, 378), (378, 390, 391, 379), (379, 391, 392, 380), (380, 392, 393, 381), (381, 393, 394, 382), (382, 394, 395, 383), (383, 395, 384, 372), (384, 396, 397, 385), (385, 397, 398, 386), (386, 398, 399, 387), (387, 399, 400, 388), (388, 400, 401, 389), (389, 401, 402, 390), (390, 402, 403, 391), (391, 403, 404, 392), (392, 404, 405, 393), (393, 405, 406, 394), (394, 406, 407, 395), (395, 407, 396, 384), (396, 408, 409, 397), (397, 409, 410, 398), (398, 410, 411, 399), (399, 411, 412, 400), (400, 412, 413, 401), (401, 413, 414, 402), (402, 414, 415, 403), (403, 415, 416, 404), (404, 416, 417, 405), (405, 417, 418, 406), (406, 418, 419, 407), (407, 419, 408, 396), (408, 420, 421, 409), (409, 421, 422, 410), (410, 422, 423, 411), (411, 423, 424, 412), (412, 424, 425, 413), (413, 425, 426, 414), (414, 426, 427, 415), (415, 427, 428, 416), (416, 428, 429, 417), (417, 429, 430, 418), (418, 430, 431, 419), (419, 431, 420, 408), (420, 432, 433, 421), (421, 433, 434, 422), (422, 434, 435, 423), (423, 435, 436, 424), (424, 436, 437, 425), (425, 437, 438, 426), (426, 438, 439, 427), (427, 439, 440, 428), (428, 440, 441, 429), (429, 441, 442, 430), (430, 442, 443, 431), (431, 443, 432, 420), (432, 444, 445, 433), (433, 445, 446, 434), (434, 446, 447, 435), (435, 447, 448, 436), (436, 448, 449, 437), (437, 449, 450, 438), (438, 450, 451, 439), (439, 451, 452, 440), (440, 452, 453, 441), (441, 453, 454, 442), (442, 454, 455, 443), (443, 455, 444, 432), (444, 456, 457, 445), (445, 457, 458, 446), (446, 458, 459, 447), (447, 459, 460, 448), (448, 460, 461, 449), (449, 461, 462, 450), (450, 462, 463, 451), (451, 463, 464, 452), (452, 464, 465, 453), (453, 465, 466, 454), (454, 466, 467, 455), (455, 467, 456, 444), (456, 468, 469, 457), (457, 469, 470, 458), (458, 470, 471, 459), (459, 471, 472, 460), (460, 472, 473, 461), (461, 473, 474, 462), (462, 474, 475, 463), (463, 475, 476, 464), (464, 476, 477, 465), (465, 477, 478, 466), (466, 478, 479, 467), (467, 479, 468, 456), (468, 480, 481, 469), (469, 481, 482, 470), (470, 482, 483, 471), (471, 483, 484, 472), (472, 484, 485, 473), (473, 485, 486, 474), (474, 486, 487, 475), (475, 487, 488, 476), (476, 488, 489, 477), (477, 489, 490, 478), (478, 490, 491, 479), (479, 491, 480, 468), (480, 492, 493, 481), (481, 493, 494, 482), (482, 494, 495, 483), (483, 495, 496, 484), (484, 496, 497, 485), (485, 497, 498, 486), (486, 498, 499, 487), (487, 499, 500, 488), (488, 500, 501, 489), (489, 501, 502, 490), (490, 502, 503, 491), (491, 503, 492, 480), (492, 504, 505, 493), (493, 505, 506, 494), (494, 506, 507, 495), (495, 507, 508, 496), (496, 508, 509, 497), (497, 509, 510, 498), (498, 510, 511, 499), (499, 511, 512, 500), (500, 512, 513, 501), (501, 513, 514, 502), (502, 514, 515, 503), (503, 515, 504, 492), (504, 516, 517, 505), (505, 517, 518, 506), (506, 518, 519, 507), (507, 519, 520, 508), (508, 520, 521, 509), (509, 521, 522, 510), (510, 522, 523, 511), (511, 523, 524, 512), (512, 524, 525, 513), (513, 525, 526, 514), (514, 526, 527, 515), (515, 527, 516, 504), (516, 528, 529, 517), (517, 529, 530, 518), (518, 530, 531, 519), (519, 531, 532, 520), (520, 532, 533, 521), (521, 533, 534, 522), (522, 534, 535, 523), (523, 535, 536, 524), (524, 536, 537, 525), (525, 537, 538, 526), (526, 538, 539, 527), (527, 539, 528, 516), (528, 540, 541, 529), (529, 541, 542, 530), (530, 542, 543, 531), (531, 543, 544, 532), (532, 544, 545, 533), (533, 545, 546, 534), (534, 546, 547, 535), (535, 547, 548, 536), (536, 548, 549, 537), (537, 549, 550, 538), (538, 550, 551, 539), (539, 551, 540, 528), (540, 552, 553, 541), (541, 553, 554, 542), (542, 554, 555, 543), (543, 555, 556, 544), (544, 556, 557, 545), (545, 557, 558, 546), (546, 558, 559, 547), (547, 559, 560, 548), (548, 560, 561, 549), (549, 561, 562, 550), (550, 562, 563, 551), (551, 563, 552, 540), (552, 564, 565, 553), (553, 565, 566, 554), (554, 566, 567, 555), (555, 567, 568, 556), (556, 568, 569, 557), (557, 569, 570, 558), (558, 570, 571, 559), (559, 571, 572, 560), (560, 572, 573, 561), (561, 573, 574, 562), (562, 574, 575, 563), (563, 575, 564, 552), (564, 0, 1, 565), (565, 1, 2, 566), (566, 2, 3, 567), (567, 3, 4, 568), (568, 4, 5, 569), (569, 5, 6, 570), (570, 6, 7, 571), (571, 7, 8, 572), (572, 8, 9, 573), (573, 9, 10, 574), (574, 10, 11, 575), (575, 11, 0, 564), (668, 606, 608, 610, 612, 614, 616, 618, 620, 622, 624, 626, 628, 630, 632, 634, 636, 638, 640, 642, 644, 646, 648, 650, 652, 654, 656, 658, 660, 662, 664, 666), (681, 698, 599, 598), (800, 608, 606, 799), (672, 673, 580, 579), (799, 606, 668, 798), (801, 610, 608, 800), (687, 702, 595, 594), (671, 576, 577, 578, 579, 580, 581, 582, 583, 584, 585, 586, 587, 588, 589, 590, 591, 592, 593, 594, 595, 596, 597, 598, 599, 600, 601, 602, 603, 604, 605, 670), (802, 612, 610, 801), (674, 675, 591, 590), (803, 614, 612, 802), (676, 677, 602, 601), (804, 616, 614, 803), (678, 679, 587, 586), (805, 618, 616, 804), (680, 681, 598, 597), (806, 620, 618, 805), (682, 683, 583, 582), (807, 622, 620, 806), (684, 685, 605, 604), (808, 624, 622, 807), (686, 687, 594, 593), (809, 626, 624, 808), (688, 672, 579, 578), (810, 628, 626, 809), (689, 674, 590, 589), (811, 630, 628, 810), (690, 676, 601, 600), (812, 632, 630, 811), (691, 678, 586, 585), (813, 634, 632, 812), (692, 680, 597, 596), (814, 636, 634, 813), (693, 682, 582, 581), (815, 638, 636, 814), (694, 684, 604, 603), (816, 640, 638, 815), (695, 686, 593, 592), (817, 642, 640, 816), (696, 688, 578, 577), (818, 644, 642, 817), (697, 689, 589, 588), (819, 646, 644, 818), (698, 690, 600, 599), (820, 648, 646, 819), (699, 691, 585, 584), (821, 650, 648, 820), (700, 701, 671, 670), (822, 652, 650, 821), (702, 692, 596, 595), (823, 654, 652, 822), (703, 696, 577, 576), (824, 656, 654, 823), (673, 693, 581, 580), (825, 658, 656, 824), (675, 695, 592, 591), (826, 660, 658, 825), (677, 694, 603, 602), (827, 662, 660, 826), (679, 697, 588, 587), (828, 664, 662, 827), (701, 703, 576, 671), (829, 666, 664, 828), (685, 700, 670, 605), (798, 668, 666, 829), (683, 699, 584, 583), (732, 723, 699, 683), (733, 724, 700, 685), (735, 726, 703, 701), (734, 725, 761, 765), (729, 718, 694, 677), (715, 707, 752, 756), (727, 717, 693, 673), (726, 720, 696, 703), (728, 719, 758, 762), (724, 735, 701, 700), (723, 715, 691, 699), (722, 714, 690, 698), (679, 678, 738, 739), (720, 712, 688, 696), (708, 731, 764, 753), (718, 710, 684, 694), (717, 709, 682, 693), (719, 711, 754, 758), (730, 721, 759, 763), (714, 706, 676, 690), (722, 698, 749, 760), (712, 704, 672, 688), (675, 674, 736, 737), (710, 733, 685, 684), (709, 732, 683, 682), (680, 692, 746, 740), (721, 713, 755, 759), (706, 729, 677, 676), (692, 702, 750, 746), (691, 715, 756, 745), (704, 727, 673, 672), (725, 716, 757, 761), (625, 623, 722, 731), (663, 661, 727, 704), (633, 631, 725, 734), (641, 639, 728, 705), (619, 617, 729, 706), (649, 647, 730, 707), (627, 625, 731, 708), (657, 655, 732, 709), (613, 611, 733, 710), (635, 633, 734, 711), (665, 663, 704, 712), (643, 641, 705, 713), (621, 619, 706, 714), (651, 649, 707, 715), (629, 627, 708, 716), (659, 657, 709, 717), (615, 613, 710, 718), (637, 635, 711, 719), (667, 665, 712, 720), (645, 643, 713, 721), (623, 621, 714, 722), (653, 651, 715, 723), (609, 607, 735, 724), (631, 629, 716, 725), (669, 667, 720, 726), (661, 659, 717, 727), (639, 637, 719, 728), (617, 615, 718, 729), (647, 645, 721, 730), (607, 669, 726, 735), (611, 609, 724, 733), (655, 653, 723, 732), (763, 759, 748, 739), (762, 758, 747, 737), (761, 757, 746, 750), (759, 755, 744, 748), (758, 754, 742, 747), (757, 753, 740, 746), (756, 752, 738, 745), (755, 751, 736, 744), (754, 765, 743, 742), (753, 764, 741, 740), (752, 763, 739, 738), (751, 762, 737, 736), (765, 761, 750, 743), (764, 760, 749, 741), (687, 686, 742, 743), (713, 705, 751, 755), (731, 722, 760, 764), (674, 689, 744, 736), (698, 681, 741, 749), (711, 734, 765, 754), (678, 691, 745, 738), (702, 687, 743, 750), (695, 675, 737, 747), (707, 730, 763, 752), (697, 679, 739, 748), (686, 695, 747, 742), (681, 680, 740, 741), (716, 708, 753, 757), (705, 728, 762, 751), (689, 697, 748, 744), (669, 797, 796, 667), (667, 796, 795, 665), (665, 795, 794, 663), (663, 794, 793, 661), (661, 793, 792, 659), (659, 792, 791, 657), (657, 791, 790, 655), (655, 790, 789, 653), (653, 789, 788, 651), (651, 788, 787, 649), (649, 787, 786, 647), (647, 786, 785, 645), (645, 785, 784, 643), (643, 784, 783, 641), (641, 783, 782, 639), (639, 782, 781, 637), (637, 781, 780, 635), (635, 780, 779, 633), (633, 779, 778, 631), (631, 778, 777, 629), (629, 777, 776, 627), (627, 776, 775, 625), (625, 775, 774, 623), (623, 774, 773, 621), (621, 773, 772, 619), (619, 772, 771, 617), (617, 771, 770, 615), (615, 770, 769, 613), (613, 769, 768, 611), (611, 768, 767, 609), (607, 766, 797, 669), (609, 767, 766, 607), (797, 798, 829, 796), (796, 829, 828, 795), (795, 828, 827, 794), (794, 827, 826, 793), (793, 826, 825, 792), (792, 825, 824, 791), (791, 824, 823, 790), (790, 823, 822, 789), (818, 817, 856, 857), (784, 785, 841, 840), (816, 815, 854, 855), (782, 783, 839, 838), (814, 813, 852, 853), (780, 781, 837, 836), (812, 811, 850, 851), (778, 779, 835, 834), (821, 820, 859, 860), (810, 809, 848, 849), (776, 777, 833, 832), (787, 788, 844, 843), (807, 774, 830, 846), (819, 818, 857, 858), (808, 807, 846, 847), (774, 807, 806, 773), (773, 806, 805, 772), (772, 805, 804, 771), (771, 804, 803, 770), (770, 803, 802, 769), (769, 802, 801, 768), (768, 801, 800, 767), (766, 799, 798, 797), (767, 800, 799, 766), (845, 861, 860, 844), (844, 860, 859, 843), (843, 859, 858, 842), (842, 858, 857, 841), (841, 857, 856, 840), (840, 856, 855, 839), (839, 855, 854, 838), (838, 854, 853, 837), (837, 853, 852, 836), (836, 852, 851, 835), (835, 851, 850, 834), (834, 850, 849, 833), (833, 849, 848, 832), (832, 848, 847, 831), (831, 847, 846, 830), (786, 787, 843, 842), (775, 776, 832, 831), (809, 808, 847, 848), (820, 819, 858, 859), (788, 789, 845, 844), (777, 778, 834, 833), (811, 810, 849, 850), (822, 821, 860, 861), (779, 780, 836, 835), (813, 812, 851, 852), (781, 782, 838, 837), (815, 814, 853, 854), (789, 822, 861, 845), (783, 784, 840, 839), (817, 816, 855, 856), (774, 775, 831, 830), (785, 786, 842, 841)])
me_torus.materials.append(mat_keycolor)
me_torus.use_remesh_preserve_volume = False
me_torus.use_remesh_preserve_attributes = False
me_torus.use_mirror_vertex_groups = False
me_torus.update()

# ---- objects
ob_torus = bpy.data.objects.new('Torus', me_torus)

# ---- transforms, parenting, visibility, modifiers, constraints
ob_torus.location = (0.0, 0.0, 0.0)
ob_torus.lineart.crease_threshold = 0.0

# ---- collection membership
col_collection_1.objects.link(ob_torus)

# ---- scene / render settings (as saved in the file)
scene.frame_start = 1; scene.frame_end = 250; scene.frame_set(1)
scene.render.engine = 'BLENDER_EEVEE_NEXT'
scene.render.resolution_percentage = 50
scene.render.dither_intensity = 0.0
scene.cycles.use_denoising = False
scene.cycles.samples = 10
scene.cycles.sampling_pattern = 'TABULATED_SOBOL'
scene.cycles.light_sampling_threshold = 0.0
scene.cycles.use_adaptive_sampling = False
scene.cycles.use_light_tree = False
scene.cycles.blur_glossy = 0.0
scene.cycles.pixel_filter_type = 'GAUSSIAN'
scene.cycles.sample_clamp_indirect = 0.0
scene.view_settings.view_transform = 'Standard'
bpy.context.view_layer.update()

# ---- added for rendering (the .blend has no active camera and no usable light): camera, sun
cam_auto = bpy.data.cameras.new('AutoCamera')
cam_auto.lens = 50.0
cam_auto.sensor_width = 36.0
cam_auto.clip_end = 1000.0
ob_auto_camera = bpy.data.objects.new('AutoCamera', cam_auto)
scene.collection.objects.link(ob_auto_camera)
ob_auto_camera.location = (6.70966, -8.02379, 5.83387)
ob_auto_camera.rotation_euler = (1.09748, -7.21219e-08, 0.694738)
scene.camera = ob_auto_camera
light_auto_sun = bpy.data.lights.new('AutoSun', 'SUN')
light_auto_sun.energy = 3.0
light_auto_sun.angle = 0.0523599
ob_auto_sun = bpy.data.objects.new('AutoSun', light_auto_sun)
scene.collection.objects.link(ob_auto_sun)
ob_auto_sun.rotation_euler = (0.872665, 0.174533, 0.523599)
bpy.context.view_layer.update()
